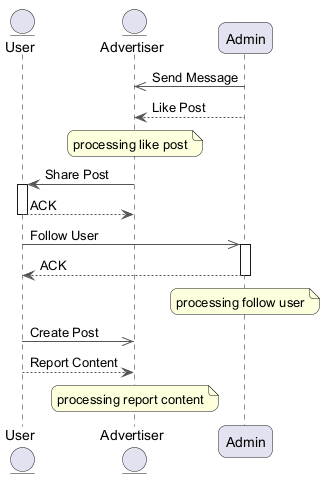

The diagram above was rendered by PlantUML. Its source (embedded in the PNG):
@startuml
skinparam backgroundColor #FFFFFF
skinparam roundCorner 15
skinparam ArrowColor #555555
entity "User" as U
entity "Advertiser" as A
participant "Admin" as A2
A2 ->> A : Send Message
A2 --> A : Like Post
note over A : processing like post
A -> U : Share Post
activate U
U --> A : ACK
deactivate U
U ->> A2 : Follow User
activate A2
A2 --> U : ACK
deactivate A2
note over A2 : processing follow user
U ->> A : Create Post
U --> A : Report Content
note over A : processing report content
@enduml